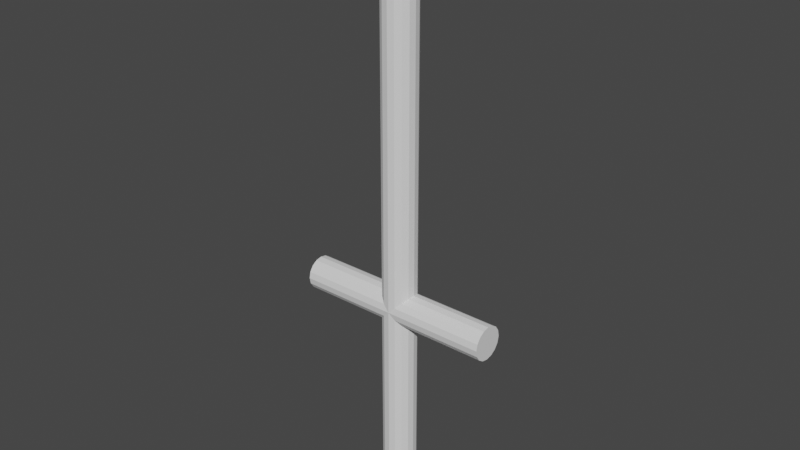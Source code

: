 # Source: pogo.blend  (saved by Blender 2.83.19; exported with 4.5.12 LTS)
import bpy
from mathutils import Matrix  # noqa: F401  (used for matrix-valued properties, if any)

bpy.ops.wm.read_factory_settings(use_empty=True)
scene = bpy.context.scene
scene.name = 'Scene'

# ---- collections
col_object = bpy.data.collections.new('Object'); scene.collection.children.link(col_object)
col_scene = bpy.data.collections.new('Scene'); scene.collection.children.link(col_scene)

# ---- world
world_world = bpy.data.worlds.new('World'); scene.world = world_world
world_world.use_nodes = True; world_world.node_tree.nodes.clear()
_N = world_world.node_tree.nodes; _L = world_world.node_tree.links
n0 = _N.new('ShaderNodeOutputWorld'); n0.name = 'World Output'; n0.location = (300, 300)
n1 = _N.new('ShaderNodeBackground'); n1.name = 'Background'; n1.location = (10, 300)
n1.inputs[0].default_value = (0.05088, 0.05088, 0.05088, 1.0)
_L.new(n1.outputs[0], n0.inputs[0])
n0.is_active_output = True
world_world.color = (0.05088, 0.05088, 0.05088)
world_world.use_sun_shadow = False
world_world.sun_shadow_jitter_overblur = 0.0

# ---- meshes
me_cylinder = bpy.data.meshes.new('Cylinder')
me_cylinder.from_pydata([(1.187e-07, 0.0427, 0.0009654), (1.187e-07, 0.0427, 1.321), (0.01634, 0.03945, 0.0009654), (0.01634, 0.03945, 1.321), (0.03019, 0.03019, 0.0009654), (0.03019, 0.03019, 1.321), (0.03945, 0.01634, 0.0009654), (0.03945, 0.01634, 1.321), (0.0427, -2.371e-08, 0.0009654), (0.0427, -2.371e-08, 1.321), (0.03945, -0.01634, 0.0009654), (0.03945, -0.01634, 1.321), (0.03019, -0.03019, 0.0009654), (0.03019, -0.03019, 1.321), (0.01634, -0.03945, 0.0009654), (0.01634, -0.03945, 1.321), (1.251e-07, -0.0427, 0.0009654), (1.251e-07, -0.0427, 1.321), (-0.01634, -0.03945, 0.0009654), (-0.01634, -0.03945, 1.321), (-0.03019, -0.03019, 0.0009654), (-0.03019, -0.03019, 1.321), (-0.03945, -0.01634, 0.0009654), (-0.03945, -0.01634, 1.321), (-0.0427, -2.133e-08, 0.0009654), (-0.0427, -2.133e-08, 1.321), (-0.03945, 0.01634, 0.0009654), (-0.03945, 0.01634, 1.321), (-0.03019, 0.03019, 0.0009654), (-0.03019, 0.03019, 1.321), (-0.01634, 0.03945, 0.0009654), (-0.01634, 0.03945, 1.321), (-0.3843, 0.0427, 1.321), (0.3843, 0.0427, 1.321), (-0.3843, 0.03945, 1.305), (0.3843, 0.03945, 1.305), (-0.3843, 0.03019, 1.291), (0.3843, 0.03019, 1.291), (-0.3843, 0.01634, 1.282), (0.3843, 0.01634, 1.282), (-0.3843, -2.371e-08, 1.278), (0.3843, -2.371e-08, 1.278), (-0.3843, -0.01634, 1.282), (0.3843, -0.01634, 1.282), (-0.3843, -0.03019, 1.291), (0.3843, -0.03019, 1.291), (-0.3843, -0.03945, 1.305), (0.3843, -0.03945, 1.305), (-0.3843, -0.0427, 1.321), (0.3843, -0.0427, 1.321), (-0.3843, -0.03945, 1.337), (0.3843, -0.03945, 1.337), (-0.3843, -0.03019, 1.351), (0.3843, -0.03019, 1.351), (-0.3843, -0.01634, 1.36), (0.3843, -0.01634, 1.36), (-0.3843, -2.133e-08, 1.364), (0.3843, -2.133e-08, 1.364), (-0.3843, 0.01634, 1.36), (0.3843, 0.01634, 1.36), (-0.3843, 0.03019, 1.351), (0.3843, 0.03019, 1.351), (-0.3843, 0.03945, 1.337), (0.3843, 0.03945, 1.337), (-0.2562, 0.0427, 0.4671), (0.2562, 0.0427, 0.4671), (-0.2562, 0.03945, 0.4507), (0.2562, 0.03945, 0.4507), (-0.2562, 0.03019, 0.4369), (0.2562, 0.03019, 0.4369), (-0.2562, 0.01634, 0.4276), (0.2562, 0.01634, 0.4276), (-0.2562, -2.371e-08, 0.4244), (0.2562, -2.371e-08, 0.4244), (-0.2562, -0.01634, 0.4276), (0.2562, -0.01634, 0.4276), (-0.2562, -0.03019, 0.4369), (0.2562, -0.03019, 0.4369), (-0.2562, -0.03945, 0.4507), (0.2562, -0.03945, 0.4507), (-0.2562, -0.0427, 0.4671), (0.2562, -0.0427, 0.4671), (-0.2562, -0.03945, 0.4834), (0.2562, -0.03945, 0.4834), (-0.2562, -0.03019, 0.4973), (0.2562, -0.03019, 0.4973), (-0.2562, -0.01634, 0.5065), (0.2562, -0.01634, 0.5065), (-0.2562, -2.133e-08, 0.5098), (0.2562, -2.133e-08, 0.5098), (-0.2562, 0.01634, 0.5065), (0.2562, 0.01634, 0.5065), (-0.2562, 0.03019, 0.4973), (0.2562, 0.03019, 0.4973), (-0.2562, 0.03945, 0.4834), (0.2562, 0.03945, 0.4834)], [], [(0, 1, 3, 2), (2, 3, 5, 4), (4, 5, 7, 6), (6, 7, 9, 8), (8, 9, 11, 10), (10, 11, 13, 12), (12, 13, 15, 14), (14, 15, 17, 16), (16, 17, 19, 18), (18, 19, 21, 20), (20, 21, 23, 22), (22, 23, 25, 24), (24, 25, 27, 26), (26, 27, 29, 28), (3, 1, 31, 29, 27, 25, 23, 21, 19, 17, 15, 13, 11, 9, 7, 5), (28, 29, 31, 30), (30, 31, 1, 0), (0, 2, 4, 6, 8, 10, 12, 14, 16, 18, 20, 22, 24, 26, 28, 30), (32, 33, 35, 34), (34, 35, 37, 36), (36, 37, 39, 38), (38, 39, 41, 40), (40, 41, 43, 42), (42, 43, 45, 44), (44, 45, 47, 46), (46, 47, 49, 48), (48, 49, 51, 50), (50, 51, 53, 52), (52, 53, 55, 54), (54, 55, 57, 56), (56, 57, 59, 58), (58, 59, 61, 60), (35, 33, 63, 61, 59, 57, 55, 53, 51, 49, 47, 45, 43, 41, 39, 37), (60, 61, 63, 62), (62, 63, 33, 32), (32, 34, 36, 38, 40, 42, 44, 46, 48, 50, 52, 54, 56, 58, 60, 62), (64, 65, 67, 66), (66, 67, 69, 68), (68, 69, 71, 70), (70, 71, 73, 72), (72, 73, 75, 74), (74, 75, 77, 76), (76, 77, 79, 78), (78, 79, 81, 80), (80, 81, 83, 82), (82, 83, 85, 84), (84, 85, 87, 86), (86, 87, 89, 88), (88, 89, 91, 90), (90, 91, 93, 92), (67, 65, 95, 93, 91, 89, 87, 85, 83, 81, 79, 77, 75, 73, 71, 69), (92, 93, 95, 94), (94, 95, 65, 64), (64, 66, 68, 70, 72, 74, 76, 78, 80, 82, 84, 86, 88, 90, 92, 94)])
_uv = me_cylinder.uv_layers.new(name='UVMap')
_uv.uv.foreach_set('vector', [1.0, 0.5, 1.0, 1.0, 0.9375, 1.0, 0.9375, 0.5, 0.9375, 0.5, 0.9375, 1.0, 0.875, 1.0, 0.875, 0.5, 0.875, 0.5, 0.875, 1.0, 0.8125, 1.0, 0.8125, 0.5, 0.8125, 0.5, 0.8125, 1.0, 0.75, 1.0, 0.75, 0.5, 0.75, 0.5, 0.75, 1.0, 0.6875, 1.0, 0.6875, 0.5, 0.6875, 0.5, 0.6875, 1.0, 0.625, 1.0, 0.625, 0.5, 0.625, 0.5, 0.625, 1.0, 0.5625, 1.0, 0.5625, 0.5, 0.5625, 0.5, 0.5625, 1.0, 0.5, 1.0, 0.5, 0.5, 0.5, 0.5, 0.5, 1.0, 0.4375, 1.0, 0.4375, 0.5, 0.4375, 0.5, 0.4375, 1.0, 0.375, 1.0, 0.375, 0.5, 0.375, 0.5, 0.375, 1.0, 0.3125, 1.0, 0.3125, 0.5, 0.3125, 0.5, 0.3125, 1.0, 0.25, 1.0, 0.25, 0.5, 0.25, 0.5, 0.25, 1.0, 0.1875, 1.0, 0.1875, 0.5, 0.1875, 0.5, 0.1875, 1.0, 0.125, 1.0, 0.125, 0.5, 0.3418, 0.4717, 0.25, 0.49, 0.1582, 0.4717, 0.08029, 0.4197, 0.02827, 0.3418, 0.01, 0.25, 0.02827, 0.1582, 0.08029, 0.08029, 0.1582, 0.02827, 0.25, 0.01, 0.3418, 0.02827, 0.4197, 0.08029, 0.4717, 0.1582, 0.49, 0.25, 0.4717, 0.3418, 0.4197, 0.4197, 0.125, 0.5, 0.125, 1.0, 0.0625, 1.0, 0.0625, 0.5, 0.0625, 0.5, 0.0625, 1.0, 0.0, 1.0, 0.0, 0.5, 0.75, 0.49, 0.8418, 0.4717, 0.9197, 0.4197, 0.9717, 0.3418, 0.99, 0.25, 0.9717, 0.1582, 0.9197, 0.08029, 0.8418, 0.02827, 0.75, 0.01, 0.6582, 0.02827, 0.5803, 0.08029, 0.5283, 0.1582, 0.51, 0.25, 0.5283, 0.3418, 0.5803, 0.4197, 0.6582, 0.4717, 1.0, 0.5, 1.0, 1.0, 0.9375, 1.0, 0.9375, 0.5, 0.9375, 0.5, 0.9375, 1.0, 0.875, 1.0, 0.875, 0.5, 0.875, 0.5, 0.875, 1.0, 0.8125, 1.0, 0.8125, 0.5, 0.8125, 0.5, 0.8125, 1.0, 0.75, 1.0, 0.75, 0.5, 0.75, 0.5, 0.75, 1.0, 0.6875, 1.0, 0.6875, 0.5, 0.6875, 0.5, 0.6875, 1.0, 0.625, 1.0, 0.625, 0.5, 0.625, 0.5, 0.625, 1.0, 0.5625, 1.0, 0.5625, 0.5, 0.5625, 0.5, 0.5625, 1.0, 0.5, 1.0, 0.5, 0.5, 0.5, 0.5, 0.5, 1.0, 0.4375, 1.0, 0.4375, 0.5, 0.4375, 0.5, 0.4375, 1.0, 0.375, 1.0, 0.375, 0.5, 0.375, 0.5, 0.375, 1.0, 0.3125, 1.0, 0.3125, 0.5, 0.3125, 0.5, 0.3125, 1.0, 0.25, 1.0, 0.25, 0.5, 0.25, 0.5, 0.25, 1.0, 0.1875, 1.0, 0.1875, 0.5, 0.1875, 0.5, 0.1875, 1.0, 0.125, 1.0, 0.125, 0.5, 0.3418, 0.4717, 0.25, 0.49, 0.1582, 0.4717, 0.08029, 0.4197, 0.02827, 0.3418, 0.01, 0.25, 0.02827, 0.1582, 0.08029, 0.08029, 0.1582, 0.02827, 0.25, 0.01, 0.3418, 0.02827, 0.4197, 0.08029, 0.4717, 0.1582, 0.49, 0.25, 0.4717, 0.3418, 0.4197, 0.4197, 0.125, 0.5, 0.125, 1.0, 0.0625, 1.0, 0.0625, 0.5, 0.0625, 0.5, 0.0625, 1.0, 0.0, 1.0, 0.0, 0.5, 0.75, 0.49, 0.8418, 0.4717, 0.9197, 0.4197, 0.9717, 0.3418, 0.99, 0.25, 0.9717, 0.1582, 0.9197, 0.08029, 0.8418, 0.02827, 0.75, 0.01, 0.6582, 0.02827, 0.5803, 0.08029, 0.5283, 0.1582, 0.51, 0.25, 0.5283, 0.3418, 0.5803, 0.4197, 0.6582, 0.4717, 1.0, 0.5, 1.0, 1.0, 0.9375, 1.0, 0.9375, 0.5, 0.9375, 0.5, 0.9375, 1.0, 0.875, 1.0, 0.875, 0.5, 0.875, 0.5, 0.875, 1.0, 0.8125, 1.0, 0.8125, 0.5, 0.8125, 0.5, 0.8125, 1.0, 0.75, 1.0, 0.75, 0.5, 0.75, 0.5, 0.75, 1.0, 0.6875, 1.0, 0.6875, 0.5, 0.6875, 0.5, 0.6875, 1.0, 0.625, 1.0, 0.625, 0.5, 0.625, 0.5, 0.625, 1.0, 0.5625, 1.0, 0.5625, 0.5, 0.5625, 0.5, 0.5625, 1.0, 0.5, 1.0, 0.5, 0.5, 0.5, 0.5, 0.5, 1.0, 0.4375, 1.0, 0.4375, 0.5, 0.4375, 0.5, 0.4375, 1.0, 0.375, 1.0, 0.375, 0.5, 0.375, 0.5, 0.375, 1.0, 0.3125, 1.0, 0.3125, 0.5, 0.3125, 0.5, 0.3125, 1.0, 0.25, 1.0, 0.25, 0.5, 0.25, 0.5, 0.25, 1.0, 0.1875, 1.0, 0.1875, 0.5, 0.1875, 0.5, 0.1875, 1.0, 0.125, 1.0, 0.125, 0.5, 0.3418, 0.4717, 0.25, 0.49, 0.1582, 0.4717, 0.08029, 0.4197, 0.02827, 0.3418, 0.01, 0.25, 0.02827, 0.1582, 0.08029, 0.08029, 0.1582, 0.02827, 0.25, 0.01, 0.3418, 0.02827, 0.4197, 0.08029, 0.4717, 0.1582, 0.49, 0.25, 0.4717, 0.3418, 0.4197, 0.4197, 0.125, 0.5, 0.125, 1.0, 0.0625, 1.0, 0.0625, 0.5, 0.0625, 0.5, 0.0625, 1.0, 0.0, 1.0, 0.0, 0.5, 0.75, 0.49, 0.8418, 0.4717, 0.9197, 0.4197, 0.9717, 0.3418, 0.99, 0.25, 0.9717, 0.1582, 0.9197, 0.08029, 0.8418, 0.02827, 0.75, 0.01, 0.6582, 0.02827, 0.5803, 0.08029, 0.5283, 0.1582, 0.51, 0.25, 0.5283, 0.3418, 0.5803, 0.4197, 0.6582, 0.4717])
me_cylinder.use_remesh_fix_poles = True
me_cylinder.use_remesh_preserve_attributes = False
me_cylinder.use_mirror_vertex_groups = False
me_cylinder.update()

# ---- objects
ob_cylinder = bpy.data.objects.new('Cylinder', me_cylinder)

# ---- transforms, parenting, visibility, modifiers, constraints
ob_cylinder.location = (0.0, 0.0, -0.0007787)
ob_cylinder.scale = (0.8065, 0.8065, 0.8065)
ob_cylinder.lineart.crease_threshold = 0.0

# ---- collection membership
col_scene.objects.link(ob_cylinder)

# ---- scene / render settings (as saved in the file)
scene.frame_start = 1; scene.frame_end = 250; scene.frame_set(0)
scene.render.engine = 'BLENDER_EEVEE_NEXT'
scene.cycles.use_denoising = False
scene.cycles.samples = 128
scene.cycles.sampling_pattern = 'TABULATED_SOBOL'
scene.cycles.use_adaptive_sampling = False
scene.cycles.use_light_tree = False
scene.view_settings.view_transform = 'Filmic'
bpy.context.view_layer.update()

# ---- added for rendering (the .blend has no active camera and no usable light): camera, sun
cam_auto = bpy.data.cameras.new('AutoCamera')
cam_auto.lens = 50.0
cam_auto.sensor_width = 36.0
cam_auto.clip_end = 1000.0
ob_auto_camera = bpy.data.objects.new('AutoCamera', cam_auto)
scene.collection.objects.link(ob_auto_camera)
ob_auto_camera.location = (1.1692, -1.40303, 1.48489)
ob_auto_camera.rotation_euler = (1.09748, -7.21219e-08, 0.694738)
scene.camera = ob_auto_camera
light_auto_sun = bpy.data.lights.new('AutoSun', 'SUN')
light_auto_sun.energy = 3.0
light_auto_sun.angle = 0.0523599
ob_auto_sun = bpy.data.objects.new('AutoSun', light_auto_sun)
scene.collection.objects.link(ob_auto_sun)
ob_auto_sun.rotation_euler = (0.872665, 0.174533, 0.523599)
bpy.context.view_layer.update()
